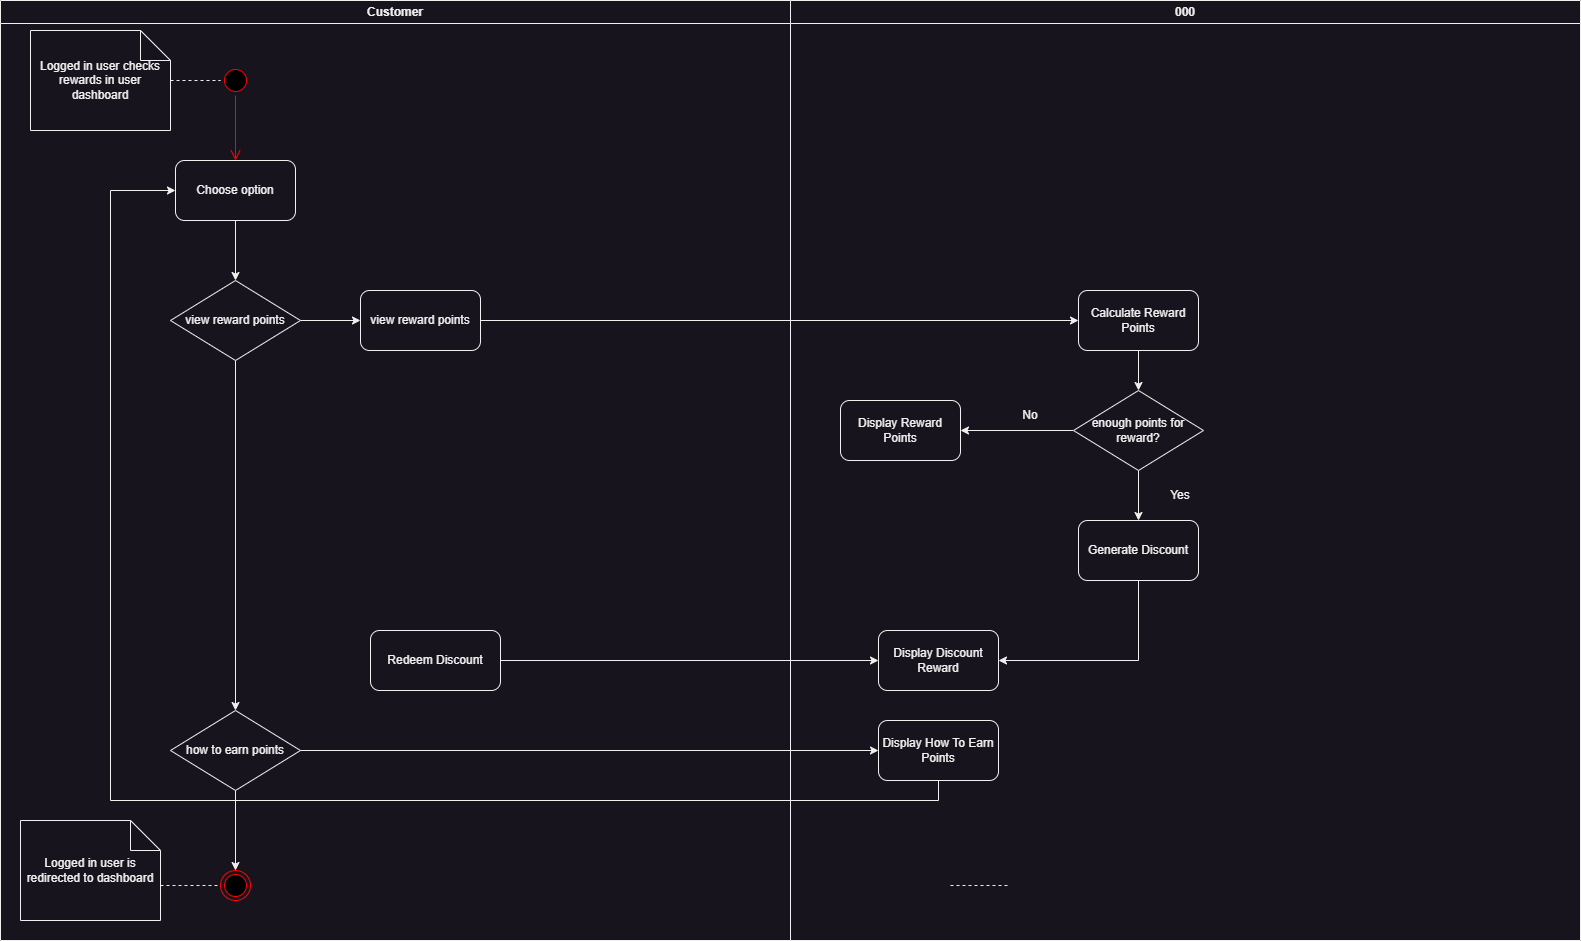

The diagram above was exported from draw.io. Its source (the exported page's mxGraphModel, read from the mxfile embedded in the PNG):
<mxGraphModel dx="1434" dy="836" grid="1" gridSize="10" guides="1" tooltips="1" connect="1" arrows="1" fold="1" page="1" pageScale="1" pageWidth="1600" pageHeight="900" math="0" shadow="0">
  <root>
    <mxCell id="0" />
    <mxCell id="1" parent="0" />
    <mxCell id="4JdCl0F-RkJOTYxnTrYd-1" value="" style="ellipse;html=1;shape=startState;fillColor=#000000;strokeColor=#ff0000;" parent="1" vertex="1">
      <mxGeometry x="260" y="85" width="30" height="30" as="geometry" />
    </mxCell>
    <mxCell id="4JdCl0F-RkJOTYxnTrYd-2" value="" style="edgeStyle=orthogonalEdgeStyle;html=1;verticalAlign=bottom;endArrow=open;endSize=8;strokeColor=#ff0000;rounded=0;entryX=0.5;entryY=0;entryDx=0;entryDy=0;" parent="1" source="4JdCl0F-RkJOTYxnTrYd-1" target="4JdCl0F-RkJOTYxnTrYd-21" edge="1">
      <mxGeometry relative="1" as="geometry">
        <mxPoint x="275" y="175" as="targetPoint" />
      </mxGeometry>
    </mxCell>
    <mxCell id="4JdCl0F-RkJOTYxnTrYd-5" style="edgeStyle=orthogonalEdgeStyle;rounded=0;orthogonalLoop=1;jettySize=auto;html=1;entryX=0;entryY=0.5;entryDx=0;entryDy=0;endArrow=none;endFill=0;dashed=1;" parent="1" source="4JdCl0F-RkJOTYxnTrYd-4" target="4JdCl0F-RkJOTYxnTrYd-1" edge="1">
      <mxGeometry relative="1" as="geometry" />
    </mxCell>
    <mxCell id="4JdCl0F-RkJOTYxnTrYd-4" value="Logged in user checks rewards in user dashboard" style="shape=note;whiteSpace=wrap;html=1;backgroundOutline=1;darkOpacity=0.05;" parent="1" vertex="1">
      <mxGeometry x="70" y="50" width="140" height="100" as="geometry" />
    </mxCell>
    <mxCell id="4JdCl0F-RkJOTYxnTrYd-7" style="edgeStyle=orthogonalEdgeStyle;rounded=0;orthogonalLoop=1;jettySize=auto;html=1;exitX=1;exitY=0.5;exitDx=0;exitDy=0;entryX=0;entryY=0.5;entryDx=0;entryDy=0;" parent="1" source="4JdCl0F-RkJOTYxnTrYd-6" target="4JdCl0F-RkJOTYxnTrYd-8" edge="1">
      <mxGeometry relative="1" as="geometry">
        <mxPoint x="1088" y="290.1724137931035" as="targetPoint" />
      </mxGeometry>
    </mxCell>
    <mxCell id="4JdCl0F-RkJOTYxnTrYd-6" value="view reward points" style="rounded=1;whiteSpace=wrap;html=1;" parent="1" vertex="1">
      <mxGeometry x="400" y="310" width="120" height="60" as="geometry" />
    </mxCell>
    <mxCell id="4JdCl0F-RkJOTYxnTrYd-10" style="edgeStyle=orthogonalEdgeStyle;rounded=0;orthogonalLoop=1;jettySize=auto;html=1;exitX=0.5;exitY=1;exitDx=0;exitDy=0;entryX=0.5;entryY=0;entryDx=0;entryDy=0;" parent="1" source="4JdCl0F-RkJOTYxnTrYd-8" target="4JdCl0F-RkJOTYxnTrYd-9" edge="1">
      <mxGeometry relative="1" as="geometry" />
    </mxCell>
    <mxCell id="4JdCl0F-RkJOTYxnTrYd-8" value="Calculate Reward Points" style="rounded=1;whiteSpace=wrap;html=1;" parent="1" vertex="1">
      <mxGeometry x="1118" y="310" width="120" height="60" as="geometry" />
    </mxCell>
    <mxCell id="4JdCl0F-RkJOTYxnTrYd-12" style="edgeStyle=orthogonalEdgeStyle;rounded=0;orthogonalLoop=1;jettySize=auto;html=1;exitX=0.5;exitY=1;exitDx=0;exitDy=0;entryX=0.5;entryY=0;entryDx=0;entryDy=0;" parent="1" source="4JdCl0F-RkJOTYxnTrYd-9" target="4JdCl0F-RkJOTYxnTrYd-11" edge="1">
      <mxGeometry relative="1" as="geometry" />
    </mxCell>
    <mxCell id="4JdCl0F-RkJOTYxnTrYd-14" style="edgeStyle=orthogonalEdgeStyle;rounded=0;orthogonalLoop=1;jettySize=auto;html=1;exitX=0;exitY=0.5;exitDx=0;exitDy=0;entryX=1;entryY=0.5;entryDx=0;entryDy=0;" parent="1" source="4JdCl0F-RkJOTYxnTrYd-9" target="4JdCl0F-RkJOTYxnTrYd-13" edge="1">
      <mxGeometry relative="1" as="geometry" />
    </mxCell>
    <mxCell id="4JdCl0F-RkJOTYxnTrYd-9" value="enough points for reward?" style="rhombus;whiteSpace=wrap;html=1;" parent="1" vertex="1">
      <mxGeometry x="1113" y="410" width="130" height="80" as="geometry" />
    </mxCell>
    <mxCell id="Sdnwq5UFEXe9JbZfm8c7-1" style="edgeStyle=orthogonalEdgeStyle;rounded=0;orthogonalLoop=1;jettySize=auto;html=1;entryX=1;entryY=0.5;entryDx=0;entryDy=0;exitX=0.5;exitY=1;exitDx=0;exitDy=0;" edge="1" parent="1" source="4JdCl0F-RkJOTYxnTrYd-11" target="4JdCl0F-RkJOTYxnTrYd-17">
      <mxGeometry relative="1" as="geometry" />
    </mxCell>
    <mxCell id="4JdCl0F-RkJOTYxnTrYd-11" value="Generate Discount" style="rounded=1;whiteSpace=wrap;html=1;" parent="1" vertex="1">
      <mxGeometry x="1118" y="540" width="120" height="60" as="geometry" />
    </mxCell>
    <mxCell id="4JdCl0F-RkJOTYxnTrYd-17" value="Display Discount Reward" style="rounded=1;whiteSpace=wrap;html=1;" parent="1" vertex="1">
      <mxGeometry x="918" y="650" width="120" height="60" as="geometry" />
    </mxCell>
    <mxCell id="4JdCl0F-RkJOTYxnTrYd-20" style="edgeStyle=orthogonalEdgeStyle;rounded=0;orthogonalLoop=1;jettySize=auto;html=1;entryX=0;entryY=0.5;entryDx=0;entryDy=0;" parent="1" source="4JdCl0F-RkJOTYxnTrYd-19" target="4JdCl0F-RkJOTYxnTrYd-17" edge="1">
      <mxGeometry relative="1" as="geometry" />
    </mxCell>
    <mxCell id="4JdCl0F-RkJOTYxnTrYd-19" value="Redeem Discount" style="rounded=1;whiteSpace=wrap;html=1;" parent="1" vertex="1">
      <mxGeometry x="410" y="650" width="130" height="60" as="geometry" />
    </mxCell>
    <mxCell id="4JdCl0F-RkJOTYxnTrYd-24" style="edgeStyle=orthogonalEdgeStyle;rounded=0;orthogonalLoop=1;jettySize=auto;html=1;exitX=0.5;exitY=1;exitDx=0;exitDy=0;entryX=0.5;entryY=0;entryDx=0;entryDy=0;" parent="1" source="4JdCl0F-RkJOTYxnTrYd-21" target="4JdCl0F-RkJOTYxnTrYd-22" edge="1">
      <mxGeometry relative="1" as="geometry" />
    </mxCell>
    <mxCell id="4JdCl0F-RkJOTYxnTrYd-21" value="Choose option" style="rounded=1;whiteSpace=wrap;html=1;" parent="1" vertex="1">
      <mxGeometry x="215" y="180" width="120" height="60" as="geometry" />
    </mxCell>
    <mxCell id="4JdCl0F-RkJOTYxnTrYd-23" style="edgeStyle=orthogonalEdgeStyle;rounded=0;orthogonalLoop=1;jettySize=auto;html=1;exitX=1;exitY=0.5;exitDx=0;exitDy=0;entryX=0;entryY=0.5;entryDx=0;entryDy=0;" parent="1" source="4JdCl0F-RkJOTYxnTrYd-22" target="4JdCl0F-RkJOTYxnTrYd-6" edge="1">
      <mxGeometry relative="1" as="geometry" />
    </mxCell>
    <mxCell id="4JdCl0F-RkJOTYxnTrYd-26" value="" style="edgeStyle=orthogonalEdgeStyle;rounded=0;orthogonalLoop=1;jettySize=auto;html=1;" parent="1" source="4JdCl0F-RkJOTYxnTrYd-22" target="4JdCl0F-RkJOTYxnTrYd-27" edge="1">
      <mxGeometry relative="1" as="geometry">
        <mxPoint x="275" y="640" as="targetPoint" />
      </mxGeometry>
    </mxCell>
    <mxCell id="4JdCl0F-RkJOTYxnTrYd-22" value="view reward points" style="rhombus;whiteSpace=wrap;html=1;" parent="1" vertex="1">
      <mxGeometry x="210" y="300" width="130" height="80" as="geometry" />
    </mxCell>
    <mxCell id="4JdCl0F-RkJOTYxnTrYd-32" style="edgeStyle=orthogonalEdgeStyle;rounded=0;orthogonalLoop=1;jettySize=auto;html=1;exitX=1;exitY=0.5;exitDx=0;exitDy=0;entryX=0;entryY=0.5;entryDx=0;entryDy=0;" parent="1" source="4JdCl0F-RkJOTYxnTrYd-27" target="4JdCl0F-RkJOTYxnTrYd-31" edge="1">
      <mxGeometry relative="1" as="geometry" />
    </mxCell>
    <mxCell id="4JdCl0F-RkJOTYxnTrYd-33" style="edgeStyle=orthogonalEdgeStyle;rounded=0;orthogonalLoop=1;jettySize=auto;html=1;exitX=0.5;exitY=1;exitDx=0;exitDy=0;entryX=0.5;entryY=0;entryDx=0;entryDy=0;" parent="1" source="4JdCl0F-RkJOTYxnTrYd-27" target="4JdCl0F-RkJOTYxnTrYd-3" edge="1">
      <mxGeometry relative="1" as="geometry" />
    </mxCell>
    <mxCell id="4JdCl0F-RkJOTYxnTrYd-27" value="how to earn points" style="rhombus;whiteSpace=wrap;html=1;" parent="1" vertex="1">
      <mxGeometry x="210" y="730" width="130" height="80" as="geometry" />
    </mxCell>
    <mxCell id="4JdCl0F-RkJOTYxnTrYd-35" style="edgeStyle=orthogonalEdgeStyle;rounded=0;orthogonalLoop=1;jettySize=auto;html=1;exitX=0.5;exitY=1;exitDx=0;exitDy=0;entryX=0;entryY=0.5;entryDx=0;entryDy=0;" parent="1" source="4JdCl0F-RkJOTYxnTrYd-31" target="4JdCl0F-RkJOTYxnTrYd-21" edge="1">
      <mxGeometry relative="1" as="geometry">
        <Array as="points">
          <mxPoint x="978" y="820" />
          <mxPoint x="150" y="820" />
          <mxPoint x="150" y="210" />
        </Array>
      </mxGeometry>
    </mxCell>
    <mxCell id="4JdCl0F-RkJOTYxnTrYd-31" value="Display How To Earn Points" style="rounded=1;whiteSpace=wrap;html=1;" parent="1" vertex="1">
      <mxGeometry x="918" y="740" width="120" height="60" as="geometry" />
    </mxCell>
    <mxCell id="4JdCl0F-RkJOTYxnTrYd-36" value="Customer" style="swimlane;whiteSpace=wrap;html=1;startSize=23;" parent="1" vertex="1">
      <mxGeometry x="40" y="20" width="790" height="940" as="geometry" />
    </mxCell>
    <mxCell id="4JdCl0F-RkJOTYxnTrYd-3" value="" style="ellipse;html=1;shape=endState;fillColor=#000000;strokeColor=#ff0000;" parent="4JdCl0F-RkJOTYxnTrYd-36" vertex="1">
      <mxGeometry x="220" y="870" width="30" height="30" as="geometry" />
    </mxCell>
    <mxCell id="4JdCl0F-RkJOTYxnTrYd-38" style="edgeStyle=orthogonalEdgeStyle;rounded=0;orthogonalLoop=1;jettySize=auto;html=1;exitX=0;exitY=0;exitDx=140;exitDy=65;exitPerimeter=0;entryX=0;entryY=0.5;entryDx=0;entryDy=0;endArrow=none;endFill=0;dashed=1;" parent="4JdCl0F-RkJOTYxnTrYd-36" source="4JdCl0F-RkJOTYxnTrYd-37" target="4JdCl0F-RkJOTYxnTrYd-3" edge="1">
      <mxGeometry relative="1" as="geometry" />
    </mxCell>
    <mxCell id="4JdCl0F-RkJOTYxnTrYd-37" value="Logged in user is redirected to dashboard" style="shape=note;whiteSpace=wrap;html=1;backgroundOutline=1;darkOpacity=0.05;" parent="4JdCl0F-RkJOTYxnTrYd-36" vertex="1">
      <mxGeometry x="20" y="820" width="140" height="100" as="geometry" />
    </mxCell>
    <mxCell id="4JdCl0F-RkJOTYxnTrYd-39" value="000" style="swimlane;whiteSpace=wrap;html=1;startSize=23;" parent="1" vertex="1">
      <mxGeometry x="830" y="20" width="790" height="940" as="geometry" />
    </mxCell>
    <mxCell id="4JdCl0F-RkJOTYxnTrYd-41" style="edgeStyle=orthogonalEdgeStyle;rounded=0;orthogonalLoop=1;jettySize=auto;html=1;exitX=0;exitY=0;exitDx=140;exitDy=65;exitPerimeter=0;entryX=0;entryY=0.5;entryDx=0;entryDy=0;endArrow=none;endFill=0;dashed=1;" parent="4JdCl0F-RkJOTYxnTrYd-39" edge="1">
      <mxGeometry relative="1" as="geometry">
        <mxPoint x="160" y="885" as="sourcePoint" />
        <mxPoint x="220" y="885" as="targetPoint" />
      </mxGeometry>
    </mxCell>
    <mxCell id="Sdnwq5UFEXe9JbZfm8c7-2" value="Yes" style="text;html=1;strokeColor=none;fillColor=none;align=center;verticalAlign=middle;whiteSpace=wrap;rounded=0;" vertex="1" parent="4JdCl0F-RkJOTYxnTrYd-39">
      <mxGeometry x="360" y="480" width="60" height="30" as="geometry" />
    </mxCell>
    <mxCell id="4JdCl0F-RkJOTYxnTrYd-13" value="Display Reward Points" style="rounded=1;whiteSpace=wrap;html=1;" parent="4JdCl0F-RkJOTYxnTrYd-39" vertex="1">
      <mxGeometry x="50" y="400" width="120" height="60" as="geometry" />
    </mxCell>
    <mxCell id="Sdnwq5UFEXe9JbZfm8c7-3" value="No" style="text;html=1;strokeColor=none;fillColor=none;align=center;verticalAlign=middle;whiteSpace=wrap;rounded=0;" vertex="1" parent="4JdCl0F-RkJOTYxnTrYd-39">
      <mxGeometry x="210" y="400" width="60" height="30" as="geometry" />
    </mxCell>
  </root>
</mxGraphModel>